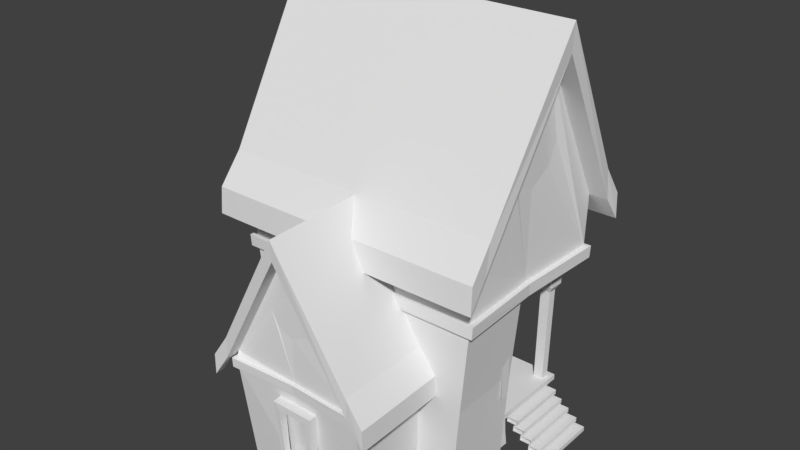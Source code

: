 # Source: house_assignment.blend  (saved by Blender 2.78.0; exported with 4.5.12 LTS)
import bpy
from mathutils import Matrix  # noqa: F401  (used for matrix-valued properties, if any)

bpy.ops.wm.read_factory_settings(use_empty=True)
scene = bpy.context.scene
scene.name = 'Scene'

# ---- collections
col_collection_1 = bpy.data.collections.new('Collection 1'); scene.collection.children.link(col_collection_1)

# ---- world
world_world = bpy.data.worlds.new('World'); scene.world = world_world
world_world.color = (0.05088, 0.05088, 0.05088)
world_world.use_sun_shadow = False
world_world.sun_shadow_jitter_overblur = 0.0
world_world.cycles.sampling_method = 'MANUAL'

# ---- meshes
me_cube_004 = bpy.data.meshes.new('Cube.004')
me_cube_004.from_pydata([(-0.9682, 0.0559, 0.0324), (-0.9923, 0.08195, 1.484), (0.4308, 0.1105, 0.03439), (0.4787, 0.0822, 1.484), (-0.9682, -1.597, -0.02814), (-0.9923, -1.721, 1.421), (0.4308, -1.649, -0.03003), (0.4787, -1.721, 1.421), (-0.3135, -0.08419, 0.02814), (-0.2567, 0.09457, 2.75), (-0.3143, -1.605, -0.02755), (-0.2567, -1.788, 2.706), (-0.9947, 0.08985, 1.274), (0.4811, 0.08999, 1.274), (0.4811, -1.716, 1.209), (-0.9947, -1.716, 1.208), (-0.2567, -1.775, 2.491), (-1.169, 0.09475, 1.235), (0.6557, 0.09496, 1.235), (-1.169, -1.718, 1.169), (0.6557, -1.718, 1.17), (-1.176, 0.1064, 1.013), (0.6627, 0.1096, 1.02), (0.6627, -1.718, 0.9529), (-1.176, -1.714, 0.9468), (-0.2741, -1.734, 2.058), (-0.2742, -1.711, 1.617), (-0.3992, -1.732, 1.996), (-0.5025, -1.726, 1.852), (-0.4405, -1.717, 1.698), (-0.0977, -1.713, 1.705), (-0.04255, -1.724, 1.856), (-0.1495, -1.731, 2.007), (0.4751, 0.1002, 1.221), (0.4748, -1.743, 1.154), (-0.9877, -1.743, 1.153), (-0.988, 0.09983, 1.22), (-0.274, -1.71, 1.153), (0.4747, 0.1037, 1.118), (0.4744, -1.738, 1.051), (-0.9872, -1.736, 1.048), (-0.2742, -1.706, 1.048), (-0.9875, 0.1021, 1.115), (0.5066, 0.1432, 1.22), (0.5064, -1.784, 1.15), (-1.019, -1.783, 1.15), (-1.019, 0.1428, 1.22), (-0.2745, -1.747, 1.151), (0.5061, 0.1464, 1.121), (0.5059, -1.779, 1.051), (-1.018, -1.777, 1.048), (-0.2746, -1.744, 1.049), (-1.018, 0.1448, 1.118), (-0.2567, -1.935, 2.702), (-0.9907, -1.86, 1.417), (0.4771, -1.86, 1.417), (0.4796, -1.856, 1.205), (-0.9932, -1.856, 1.205), (-0.2567, -1.92, 2.487), (0.654, -1.859, 1.166), (0.6614, -1.86, 0.9488), (-1.168, -1.859, 1.165), (-1.174, -1.856, 0.9431)], [], [(7, 11, 53, 55), (19, 24, 62, 61), (3, 7, 20, 18), (8, 10, 4, 0), (11, 9, 1, 5), (7, 3, 9, 11), (2, 6, 10, 8), (15, 16, 58, 57), (23, 20, 59, 60), (35, 15, 12, 36), (33, 13, 14, 34), (22, 18, 20, 23), (24, 19, 17, 21), (24, 15, 57, 62), (14, 13, 22, 23), (12, 15, 24, 21), (5, 1, 17, 19), (25, 27, 28, 29, 26), (26, 30, 31, 32, 25), (34, 37, 47, 44), (35, 36, 46, 45), (37, 35, 45, 47), (35, 37, 26, 29, 28, 27, 25, 16, 15), (37, 34, 14, 16, 25, 32, 31, 30, 26), (4, 40, 42, 0), (2, 38, 39, 6), (10, 41, 40, 4), (6, 39, 41, 10), (49, 44, 47, 51), (51, 47, 45, 50), (48, 43, 44, 49), (50, 45, 46, 52), (40, 41, 51, 50), (42, 40, 50, 52), (41, 39, 49, 51), (33, 34, 44, 43), (39, 38, 48, 49), (57, 54, 61, 62), (58, 53, 54, 57), (56, 55, 53, 58), (55, 56, 60, 59), (11, 5, 54, 53), (14, 23, 60, 56), (20, 7, 55, 59), (16, 14, 56, 58), (5, 19, 61, 54)])
me_cube_004.use_remesh_preserve_volume = False
me_cube_004.use_remesh_preserve_attributes = False
me_cube_004.use_mirror_vertex_groups = False
me_cube_004.update()
me_cube_003 = bpy.data.meshes.new('Cube.003')
me_cube_003.from_pydata([(-1.42, 0.8934, 1.363), (-1.333, 0.5953, 1.359), (-1.091, 0.3754, 1.361), (-0.7606, 0.2877, 1.366), (-0.4357, 0.3575, 1.359), (-0.205, 0.5649, 1.354), (-0.1238, 0.8583, 1.354), (-0.2089, 1.162, 1.36), (-0.4436, 1.391, 1.358), (-0.7646, 1.49, 1.362), (-1.09, 1.421, 1.359), (-1.333, 1.202, 1.364), (-1.433, 0.8989, 1.568), (-1.416, 0.5694, 1.567), (-1.141, 0.3246, 1.566), (-0.7642, 0.2261, 1.57), (-0.3941, 0.304, 1.564), (-0.2047, 0.5698, 1.559), (-0.1226, 0.864, 1.56), (-0.2094, 1.17, 1.565), (-0.4462, 1.402, 1.564), (-0.7705, 1.501, 1.567), (-1.099, 1.432, 1.564), (-1.344, 1.209, 1.569), (-1.386, 0.9051, 1.565), (-1.303, 0.6266, 1.562), (-1.075, 0.4203, 1.564), (-0.7646, 0.3381, 1.567), (-0.4588, 0.4023, 1.562), (-0.2408, 0.5956, 1.558), (-0.1639, 0.8702, 1.559), (-0.2449, 1.156, 1.564), (-0.466, 1.372, 1.563), (-0.7686, 1.464, 1.566), (-1.075, 1.4, 1.563), (-1.303, 1.195, 1.566), (-1.214, 0.9085, 1.743), (-1.154, 0.7072, 1.742), (-0.9916, 0.5583, 1.744), (-0.7702, 0.4991, 1.745), (-0.5515, 0.5443, 1.743), (-0.3945, 0.682, 1.741), (-0.3388, 0.8776, 1.741), (-0.3974, 1.081, 1.744), (-0.5563, 1.236, 1.745), (-0.7736, 1.3, 1.747), (-0.9928, 1.254, 1.746), (-1.155, 1.11, 1.747), (-1.048, 0.9025, 1.945), (-1.011, 0.7807, 1.943), (-0.9118, 0.69, 1.942), (-0.777, 0.6539, 1.941), (-0.6433, 0.6814, 1.94), (-0.5467, 0.7654, 1.94), (-0.5124, 0.8843, 1.941), (-0.5489, 1.007, 1.943), (-0.6466, 1.1, 1.945), (-0.7799, 1.138, 1.947), (-0.9136, 1.11, 1.948), (-1.012, 1.023, 1.947), (-0.7815, 0.8919, 2.024), (-0.7625, 0.8731, 1.371), (-0.1623, 0.7802, 0.6182), (-1.375, 0.822, 0.6242), (-0.4081, 1.395, 0.6221), (-1.122, 1.428, 0.6226), (-0.4082, 1.388, 0.5158), (-1.117, 1.421, 0.5163), (-0.1643, 0.7754, 0.5124), (-1.369, 0.818, 0.5175), (-0.4351, 1.364, 0.5075), (-1.088, 1.394, 0.508), (-0.2099, 0.7987, 0.5042), (-1.32, 0.8393, 0.5081), (-0.4355, 1.346, -0.0434), (-1.076, 1.373, -0.04334), (-0.2149, 0.7959, -0.04343), (-1.302, 0.8359, -0.0433), (-0.419, 1.31, 0.6024), (-0.4713, 1.364, 0.6018), (-0.4258, 1.348, 1.422), (-0.4804, 1.405, 1.422), (-0.9802, 1.402, 0.602), (-1.027, 1.344, 0.6025), (-1.016, 1.446, 1.422), (-1.065, 1.384, 1.422), (-1.258, 0.968, 0.6095), (-1.315, 0.9129, 0.6119), (-1.295, 1.003, 1.43), (-1.355, 0.9411, 1.433), (-0.2731, 0.9294, 0.607), (-0.2196, 0.8723, 0.6077), (-0.2918, 0.968, 1.427), (-0.235, 0.9064, 1.427), (-0.4252, 1.284, 0.61), (-0.4765, 1.337, 0.6093), (-0.4321, 1.322, 1.414), (-0.4856, 1.377, 1.413), (-0.9753, 1.374, 0.6096), (-1.021, 1.318, 0.61), (-1.01, 1.417, 1.414), (-1.058, 1.357, 1.414), (-1.248, 0.9467, 0.6169), (-1.304, 0.8928, 0.6193), (-1.285, 0.9805, 1.421), (-1.343, 0.9201, 1.424), (-0.2822, 0.9089, 0.6147), (-0.2298, 0.8531, 0.6154), (-0.3006, 0.9461, 1.418), (-0.2449, 0.8858, 1.419)], [], [(5, 17, 16, 4), (0, 12, 23, 11), (2, 14, 13, 1), (9, 21, 20, 8), (6, 18, 17, 5), (3, 15, 14, 2), (10, 22, 21, 9), (7, 19, 18, 6), (4, 16, 15, 3), (11, 23, 22, 10), (1, 13, 12, 0), (8, 20, 19, 7), (14, 15, 27, 26), (21, 22, 34, 33), (18, 19, 31, 30), (15, 16, 28, 27), (22, 23, 35, 34), (12, 13, 25, 24), (19, 20, 32, 31), (16, 17, 29, 28), (23, 12, 24, 35), (13, 14, 26, 25), (20, 21, 33, 32), (17, 18, 30, 29), (26, 27, 39, 38), (33, 34, 46, 45), (30, 31, 43, 42), (27, 28, 40, 39), (34, 35, 47, 46), (24, 25, 37, 36), (31, 32, 44, 43), (28, 29, 41, 40), (35, 24, 36, 47), (25, 26, 38, 37), (32, 33, 45, 44), (29, 30, 42, 41), (41, 42, 54, 53), (38, 39, 51, 50), (45, 46, 58, 57), (42, 43, 55, 54), (39, 40, 52, 51), (46, 47, 59, 58), (36, 37, 49, 48), (43, 44, 56, 55), (40, 41, 53, 52), (47, 36, 48, 59), (37, 38, 50, 49), (44, 45, 57, 56), (53, 54, 60), (50, 51, 60), (57, 58, 60), (54, 55, 60), (51, 52, 60), (58, 59, 60), (48, 49, 60), (55, 56, 60), (52, 53, 60), (59, 48, 60), (49, 50, 60), (56, 57, 60), (5, 4, 61), (0, 11, 61), (2, 1, 61), (9, 8, 61), (6, 5, 61), (3, 2, 61), (10, 9, 61), (7, 6, 61), (4, 3, 61), (11, 10, 61), (1, 0, 61), (8, 7, 61), (62, 64, 65, 63), (64, 66, 67, 65), (67, 66, 70, 71), (64, 62, 68, 66), (63, 65, 67, 69), (70, 72, 76, 74), (66, 68, 72, 70), (68, 69, 73, 72), (69, 67, 71, 73), (74, 76, 77, 75), (72, 73, 77, 76), (73, 71, 75, 77), (71, 70, 74, 75), (78, 79, 81, 80), (82, 83, 85, 84), (86, 87, 89, 88), (90, 92, 93, 91), (94, 96, 97, 95), (98, 100, 101, 99), (102, 104, 105, 103), (106, 107, 109, 108), (79, 95, 97, 81), (89, 87, 103, 105), (80, 96, 94, 78), (86, 88, 104, 102), (83, 82, 98, 99), (90, 91, 107, 106), (84, 85, 101, 100), (93, 92, 108, 109), (85, 83, 99, 101), (91, 93, 109, 107), (82, 84, 100, 98), (78, 94, 95, 79), (92, 90, 106, 108), (87, 86, 102, 103), (81, 97, 96, 80), (88, 89, 105, 104)])
me_cube_003.use_remesh_preserve_volume = False
me_cube_003.use_remesh_preserve_attributes = False
me_cube_003.use_mirror_vertex_groups = False
me_cube_003.update()
me_cube_002 = bpy.data.meshes.new('Cube.002')
me_cube_002.from_pydata([(-5.087, 0.1693, -1.615), (-5.123, 0.1534, -0.8727), (-5.123, 0.5995, -0.9591), (-5.09, 0.5683, -1.525), (-5.087, 0.6217, -1.608), (-5.123, 0.6529, -0.8767), (-5.123, 0.2068, -0.9551), (-5.09, 0.2226, -1.533), (-5.186, 0.5995, -0.9591), (-5.186, 0.6529, -0.8767), (-5.15, 0.1693, -1.615), (-5.186, 0.1534, -0.8727), (-5.153, 0.2226, -1.533), (-5.15, 0.6217, -1.608), (-5.153, 0.5683, -1.525), (-5.186, 0.2068, -0.9551), (-5.087, -0.6878, -1.926), (-5.115, -0.7337, -0.9818), (-5.116, -0.233, -1.124), (-5.043, -0.2567, -1.856), (-5.086, -0.2, -1.915), (-5.115, -0.1473, -0.9632), (-5.115, -0.6697, -1.116), (-5.043, -0.6301, -1.867), (-5.183, -0.233, -1.124), (-5.182, -0.1473, -0.9632), (-5.148, -0.6878, -1.926), (-5.182, -0.7337, -0.9818), (-5.103, -0.6301, -1.867), (-5.147, -0.2, -1.915), (-5.103, -0.2567, -1.856), (-5.182, -0.6697, -1.116), (-5.062, -0.6604, -2.01), (-5.065, -0.2162, -1.913), (-5.062, -0.219, -2.001), (-5.066, -0.6637, -1.923), (-5.193, -0.6604, -2.01), (-5.196, -0.6637, -1.923), (-5.193, -0.219, -2.002), (-5.195, -0.2161, -1.914), (-5.059, -0.6604, -2.078), (-5.059, -0.219, -2.069), (-5.19, -0.6604, -2.078), (-5.19, -0.219, -2.07), (-5.057, -0.6604, -2.141), (-5.057, -0.219, -2.132), (-5.188, -0.6604, -2.141), (-5.188, -0.219, -2.133), (-5.054, -0.6604, -2.21), (-5.054, -0.219, -2.202), (-5.186, -0.6604, -2.211), (-5.186, -0.219, -2.202), (-5.053, -0.6604, -2.301), (-5.053, -0.219, -2.292), (-5.185, -0.6604, -2.302), (-5.185, -0.219, -2.293), (-5.298, -0.6604, -2.011), (-5.298, -0.219, -2.002), (-5.296, -0.6604, -2.079), (-5.296, -0.219, -2.07), (-5.294, -0.6604, -2.142), (-5.294, -0.219, -2.134), (-5.292, -0.6604, -2.212), (-5.292, -0.219, -2.204), (-5.292, -0.6604, -2.303), (-5.292, -0.219, -2.294), (-5.39, -0.6604, -2.08), (-5.39, -0.219, -2.071), (-5.389, -0.6604, -2.143), (-5.389, -0.219, -2.135), (-5.388, -0.6604, -2.213), (-5.388, -0.219, -2.205), (-5.388, -0.6604, -2.304), (-5.388, -0.219, -2.295), (-5.478, -0.6604, -2.144), (-5.478, -0.219, -2.135), (-5.477, -0.6604, -2.214), (-5.477, -0.219, -2.205), (-5.477, -0.6604, -2.305), (-5.477, -0.219, -2.296), (-5.573, -0.6604, -2.214), (-5.573, -0.219, -2.206), (-5.573, -0.6604, -2.305), (-5.573, -0.219, -2.297), (-3.599, 0.1467, -1.928), (-3.573, 0.1156, -0.9213), (-3.572, 0.6278, -1.03), (-3.644, 0.5798, -1.803), (-3.599, 0.6356, -1.925), (-3.573, 0.7143, -0.9366), (-3.573, 0.19, -1.013), (-3.644, 0.2061, -1.808), (-3.505, 0.6278, -1.03), (-3.505, 0.7143, -0.9366), (-3.538, 0.1467, -1.928), (-3.505, 0.1156, -0.9213), (-3.584, 0.2061, -1.808), (-3.538, 0.6356, -1.925), (-3.584, 0.5798, -1.803), (-3.505, 0.19, -1.013), (-5.13, -0.7363, -0.9565), (-5.13, -0.6438, -0.7555), (-5.13, -0.2589, -0.8284), (-5.13, -0.2249, -0.9092), (-5.13, -0.1629, -0.9321), (-5.13, -0.2164, -0.7855), (-5.13, -0.591, -0.8065), (-5.13, -0.6675, -0.9198), (-5.212, -0.2589, -0.8284), (-5.212, -0.2164, -0.7856), (-5.212, -0.7363, -0.9565), (-5.212, -0.6438, -0.7555), (-5.212, -0.6675, -0.9198), (-5.212, -0.1628, -0.9323), (-5.212, -0.2248, -0.9093), (-5.212, -0.591, -0.8065), (-5.13, -0.43, -0.7375), (-5.13, -0.4318, -0.6857), (-5.212, -0.43, -0.7375), (-5.212, -0.4318, -0.6857), (-2.736, -0.1994, -1.554), (-2.736, -0.1014, -1.554), (-2.736, -0.2085, -1.092), (-2.736, -0.09231, -1.092), (-2.736, -0.1853, -1.079), (-2.736, -0.1156, -1.079), (-2.736, -0.174, -1.038), (-2.736, -0.1269, -1.038), (-2.736, -0.1504, -1.02), (-3.694, -1.767, -1.997), (-4.145, -1.765, -1.994), (-4.145, -1.671, -1.988), (-3.694, -1.672, -1.99), (-3.694, -1.767, -1.926), (-4.145, -1.765, -1.923), (-4.145, -1.671, -1.917), (-3.694, -1.672, -1.919), (-3.726, -1.76, -1.925), (-4.113, -1.759, -1.923), (-4.113, -1.678, -1.918), (-3.726, -1.679, -1.92), (-3.69, -1.792, -1.331), (-4.149, -1.79, -1.328), (-4.149, -1.67, -1.322), (-3.69, -1.671, -1.324), (-4.059, -1.76, -1.916), (-3.78, -1.761, -1.918), (-4.085, -1.79, -1.4), (-3.754, -1.791, -1.402), (-4.059, -1.696, -1.916), (-3.78, -1.697, -1.918), (-4.085, -1.703, -1.4), (-3.754, -1.704, -1.402), (-5.246, -0.4618, 0.4612), (-5.246, 0.5504, -0.07195), (-5.168, 0.5854, 0.5512), (-5.246, -0.4547, -0.07003), (-5.168, -0.4732, 0.5729), (-5.168, 0.5891, 0.4782), (-5.168, -0.4618, 0.4612), (-5.246, 0.5891, 0.4782), (-5.246, -0.4732, 0.5729), (-5.246, 0.5854, 0.5512), (-5.246, 0.5526, -0.145), (-5.168, -0.4526, -0.1431), (-5.168, 0.5526, -0.145), (-5.168, -0.4547, -0.07003), (-5.168, 0.5504, -0.07195), (-5.246, -0.4526, -0.1431), (-5.129, 0.5195, 0.4808), (-5.222, 0.5195, 0.4808), (-5.129, 0.4988, -0.08395), (-5.222, 0.4988, -0.08395), (-5.129, 0.4358, 0.4809), (-5.222, 0.4358, 0.4809), (-5.129, 0.4227, -0.08406), (-5.222, 0.4227, -0.08406), (-5.129, -0.3399, 0.4821), (-5.222, -0.3399, 0.4821), (-5.129, -0.3427, -0.08295), (-5.222, -0.3427, -0.08295), (-5.129, -0.4138, 0.4798), (-5.222, -0.4138, 0.4798), (-5.129, -0.41, -0.08531), (-5.222, -0.41, -0.08531), (-5.129, 0.07199, 0.471), (-5.222, 0.07199, 0.471), (-5.129, 0.06056, -0.09391), (-5.222, 0.06056, -0.09391), (-5.129, 0.01397, 0.4702), (-5.222, 0.01397, 0.4702), (-5.129, 0.007745, -0.09487), (-5.222, 0.007745, -0.09487), (-5.126, -0.3567, 0.1371), (-5.205, -0.3567, 0.1371), (-5.126, 0.4415, 0.1427), (-5.205, 0.4415, 0.1427), (-5.126, -0.354, 0.09218), (-5.205, -0.354, 0.09218), (-5.126, 0.4442, 0.1019), (-5.205, 0.4442, 0.1019)], [], [(5, 1, 6, 2), (0, 4, 3, 7), (10, 12, 14, 13), (9, 8, 15, 11), (4, 5, 2, 3), (1, 0, 7, 6), (13, 14, 8, 9), (11, 15, 12, 10), (2, 8, 14, 3), (6, 15, 8, 2), (1, 11, 10, 0), (0, 10, 13, 4), (7, 12, 15, 6), (3, 14, 12, 7), (5, 9, 11, 1), (4, 13, 9, 5), (21, 17, 22, 18), (16, 20, 19, 23), (26, 28, 30, 29), (25, 24, 31, 27), (20, 21, 18, 19), (17, 16, 23, 22), (29, 30, 24, 25), (27, 31, 28, 26), (18, 24, 30, 19), (22, 31, 24, 18), (17, 27, 26, 16), (16, 26, 29, 20), (23, 28, 31, 22), (19, 30, 28, 23), (21, 25, 27, 17), (20, 29, 25, 21), (32, 34, 33, 35), (36, 37, 39, 38), (32, 36, 42, 40), (33, 39, 37, 35), (33, 34, 38, 39), (35, 37, 36, 32), (40, 42, 46, 44), (43, 47, 61, 59), (34, 32, 40, 41), (38, 34, 41, 43), (45, 44, 48, 49), (41, 40, 44, 45), (43, 41, 45, 47), (55, 54, 64, 65), (51, 49, 53, 55), (47, 45, 49, 51), (42, 36, 56, 58), (44, 46, 50, 48), (52, 54, 55, 53), (54, 50, 62, 64), (48, 50, 54, 52), (49, 48, 52, 53), (56, 57, 59, 58), (64, 62, 70, 72), (60, 58, 66, 68), (62, 60, 68, 70), (47, 51, 63, 61), (46, 42, 58, 60), (51, 55, 65, 63), (36, 38, 57, 56), (50, 46, 60, 62), (38, 43, 59, 57), (66, 67, 69, 68), (73, 72, 78, 79), (72, 70, 76, 78), (58, 59, 67, 66), (65, 64, 72, 73), (61, 63, 71, 69), (59, 61, 69, 67), (63, 65, 73, 71), (74, 75, 77, 76), (78, 76, 80, 82), (69, 71, 77, 75), (68, 69, 75, 74), (71, 73, 79, 77), (70, 68, 74, 76), (80, 81, 83, 82), (79, 78, 82, 83), (77, 79, 83, 81), (76, 77, 81, 80), (89, 86, 90, 85), (84, 91, 87, 88), (94, 97, 98, 96), (93, 95, 99, 92), (88, 87, 86, 89), (85, 90, 91, 84), (97, 93, 92, 98), (95, 94, 96, 99), (86, 87, 98, 92), (90, 86, 92, 99), (85, 84, 94, 95), (84, 88, 97, 94), (91, 90, 99, 96), (87, 91, 96, 98), (89, 85, 95, 93), (88, 89, 93, 97), (117, 101, 106, 116), (100, 104, 103, 107), (110, 112, 114, 113), (119, 118, 115, 111), (104, 105, 102, 103), (101, 100, 107, 106), (113, 114, 108, 109), (111, 115, 112, 110), (102, 108, 114, 103), (116, 118, 108, 102), (101, 111, 110, 100), (100, 110, 113, 104), (107, 112, 115, 106), (103, 114, 112, 107), (117, 119, 111, 101), (104, 113, 109, 105), (105, 109, 119, 117), (106, 115, 118, 116), (109, 108, 118, 119), (105, 117, 116, 102), (120, 121, 123, 122), (122, 123, 125, 124), (124, 125, 127, 128, 126), (130, 131, 132, 129), (135, 134, 138, 139), (129, 132, 136, 133), (130, 129, 133, 134), (131, 130, 134, 135), (132, 131, 135, 136), (136, 135, 139, 140), (133, 136, 140, 137), (134, 133, 137, 138), (142, 141, 144, 143), (137, 140, 144, 141), (141, 142, 147, 148), (139, 138, 142, 143), (147, 145, 149, 151), (142, 138, 145, 147), (138, 137, 146, 145), (137, 141, 148, 146), (148, 147, 151, 152), (146, 148, 152, 150), (145, 146, 150, 149), (161, 157, 155, 162), (162, 160, 153, 161), (162, 155, 158, 160), (160, 158, 159, 153), (163, 165, 164, 168), (154, 167, 165, 163), (154, 163, 168, 156), (156, 166, 167, 154), (168, 164, 166, 156), (167, 166, 164, 165), (153, 159, 157, 161), (155, 157, 159, 158), (170, 169, 171, 172), (174, 176, 175, 173), (169, 173, 175, 171), (171, 175, 176, 172), (172, 176, 174, 170), (170, 174, 173, 169), (178, 177, 179, 180), (182, 184, 183, 181), (177, 181, 183, 179), (179, 183, 184, 180), (180, 184, 182, 178), (178, 182, 181, 177), (186, 185, 187, 188), (190, 192, 191, 189), (185, 189, 191, 187), (187, 191, 192, 188), (188, 192, 190, 186), (186, 190, 189, 185), (194, 193, 195, 196), (198, 200, 199, 197), (193, 197, 199, 195), (195, 199, 200, 196), (196, 200, 198, 194), (194, 198, 197, 193)])
me_cube_002.use_remesh_preserve_volume = False
me_cube_002.use_remesh_preserve_attributes = False
me_cube_002.use_mirror_vertex_groups = False
me_cube_002.update()
me_cube_001 = bpy.data.meshes.new('Cube.001')
me_cube_001.from_pydata([(-1.394, -0.8433, -0.01955), (-1.543, -0.8821, 2.748), (-1.469, 0.8342, -0.04478), (-1.544, 0.9731, 2.748), (0.8475, -0.8433, -0.0195), (1.003, -0.8821, 2.748), (0.1318, -0.02408, 1.756), (0.9995, 0.9731, 2.749), (-1.29, -0.06805, -0.04333), (-1.587, 0.1001, 4.364), (0.8596, -0.0689, -0.04337), (1.052, 0.1001, 4.364), (-1.546, -0.937, 2.429), (-1.548, 1.01, 2.421), (1.002, 1.01, 2.422), (1.006, -0.937, 2.429), (1.039, 0.1001, 4.085), (-1.575, 0.1001, 4.085), (-1.552, -1.123, 2.439), (-1.553, 1.178, 2.44), (1.011, -1.123, 2.439), (1.007, 1.178, 2.44), (-1.557, -1.141, 2.162), (-1.563, 1.177, 2.17), (1.015, 1.177, 2.17), (1.014, -1.141, 2.162), (0.9955, 0.0655, 3.488), (0.9768, 0.03975, 2.818), (0.9951, -0.1149, 3.395), (0.9907, -0.2701, 3.175), (0.9825, -0.191, 2.941), (0.9754, 0.2943, 2.951), (0.9876, 0.3807, 3.18), (0.9921, 0.2389, 3.411), (-1.545, 0.9491, 1.908), (1.023, 0.9487, 1.908), (1.028, -0.8952, 1.907), (-1.504, 0.02287, 1.909), (-1.543, -0.8956, 1.907), (0.9786, 0.02253, 1.898), (-1.545, 0.9397, 1.78), (1.021, 0.9393, 1.781), (1.023, -0.8851, 1.777), (0.9788, 0.0161, 1.769), (-1.504, 0.01649, 1.779), (-1.541, -0.8855, 1.777), (-1.605, 0.9875, 1.906), (1.081, 0.9872, 1.906), (1.085, -0.9202, 1.905), (-1.554, 0.02249, 1.907), (-1.603, -0.9353, 1.905), (1.031, 0.0219, 1.897), (-1.604, 0.9782, 1.783), (1.078, 0.9779, 1.783), (1.08, -0.9245, 1.779), (1.031, 0.01571, 1.773), (-1.553, 0.01631, 1.782), (-1.601, -0.9247, 1.779), (-1.745, -0.935, 2.43), (-1.741, -0.88, 2.75), (-1.794, 0.1001, 4.364), (-1.743, 0.9712, 2.75), (1.259, 0.1001, 4.364), (1.201, -0.88, 2.75), (1.197, 0.9712, 2.75), (-1.747, 1.008, 2.423), (1.2, 1.008, 2.423), (1.204, -0.935, 2.43), (1.244, 0.1001, 4.085), (-1.78, 0.1001, 4.085), (-1.758, -1.14, 2.163), (-1.752, -1.121, 2.441), (-1.753, 1.176, 2.441), (-1.765, 1.176, 2.171), (1.206, 1.176, 2.441), (1.217, 1.176, 2.171), (1.211, -1.121, 2.441), (1.216, -1.14, 2.163), (-1.065, 0.02893, -0.00252), (-1.094, 0.084, 1.656), (-1.097, 0.08939, 1.416), (-1.293, 0.09434, 1.372), (-1.3, 0.1038, 1.118), (-1.089, 0.09989, 1.355), (-1.088, 0.1007, 1.234), (-1.124, 0.1491, 1.354), (-1.123, 0.1496, 1.237), (-0.9512, -0.08478, 1.246), (-0.9491, -0.08987, 1.453), (0.481, -0.08464, 1.246), (-0.2328, -0.06516, 2.492), (-1.127, -0.07052, 0.9879), (-1.121, -0.07976, 1.207), (0.9715, -0.01726, 1.75), (0.1023, 0.8342, -0.04379), (1.018, 0.9181, 1.757), (0.1184, 0.9122, 1.742), (0.05454, -0.06846, -0.04238), (-0.2653, -0.8433, -0.01845), (0.8564, 0.71, 1.755), (0.6515, 0.715, 1.752), (0.6515, 0.8771, 1.753), (0.8646, 0.8718, 1.756), (0.8514, 0.7117, 1.467), (0.666, 0.7164, 1.465), (0.666, 0.8638, 1.466), (0.8587, 0.8588, 1.468), (0.813, 0.7387, 1.397), (0.7051, 0.7414, 1.396), (0.705, 0.8273, 1.396), (0.8172, 0.8243, 1.398), (0.8176, 0.727, -0.05426), (0.6897, 0.7304, -0.05626), (0.6895, 0.8326, -0.05601), (0.8225, 0.8289, -0.05394), (0.861, -0.05381, 0.3842), (0.8587, 0.8667, 0.3839), (0.05856, -0.05381, 0.3851), (0.05672, 0.8667, 0.3849), (0.861, -0.05381, 0.3265), (0.8587, 0.8667, 0.3261), (0.05847, -0.05381, 0.3274), (0.05662, 0.8667, 0.3271), (0.7036, 0.8011, 0.4373), (0.8057, 0.7171, 0.4386), (0.8096, 0.7982, 0.439), (0.7039, 0.7198, 0.437), (0.815, 0.1011, -0.05671), (0.7896, 0.09139, 0.3204), (0.8151, -0.01487, -0.05338), (0.7897, 0.01639, 0.3226), (0.6722, 0.1011, -0.05646), (0.6974, 0.09139, 0.3206), (0.6723, -0.01487, -0.05313), (0.6974, 0.01639, 0.3227), (0.8022, 0.09461, 0.08303), (0.8022, -0.0003846, 0.08576), (0.6852, 0.09461, 0.08324), (0.6853, -0.0003846, 0.08596), (0.9565, 0.06252, 0.248), (0.9564, 0.06509, 0.2966), (0.8369, 0.06252, 0.2482), (0.8369, 0.06509, 0.2968), (0.9546, 0.7537, 0.2478), (0.9546, 0.7563, 0.2963), (0.835, 0.7537, 0.248), (0.835, 0.7563, 0.2965), (1.03, 0.06252, 0.168), (1.03, 0.06509, 0.2166), (0.9105, 0.06252, 0.1682), (0.9104, 0.06509, 0.2168), (1.028, 0.7537, 0.1677), (1.028, 0.7563, 0.2163), (0.9086, 0.7537, 0.1679), (0.9085, 0.7563, 0.2165), (1.118, 0.06252, 0.09819), (1.118, 0.06509, 0.1468), (0.9982, 0.06252, 0.09842), (0.9981, 0.06509, 0.147), (1.116, 0.7537, 0.09794), (1.116, 0.7563, 0.1465), (0.9963, 0.7537, 0.09816), (0.9963, 0.7563, 0.1467), (1.217, 0.06252, 0.0258), (1.217, 0.06509, 0.07439), (1.097, 0.06252, 0.02603), (1.097, 0.06509, 0.07462), (1.215, 0.7537, 0.02556), (1.215, 0.7563, 0.07415), (1.095, 0.7537, 0.02578), (1.095, 0.7563, 0.07437), (1.313, 0.06252, -0.044), (1.313, 0.06509, 0.004592), (1.193, 0.06252, -0.04377), (1.193, 0.06509, 0.004822), (1.311, 0.7537, -0.04423), (1.311, 0.7563, 0.004359), (1.191, 0.7537, -0.04401), (1.191, 0.7563, 0.004577), (0.9075, -0.04351, 0.9038), (-1.464, -0.8612, 0.9103), (-1.495, 0.8758, 0.8926), (0.1052, 0.8621, 0.9229), (0.9319, -0.861, 0.9103), (-1.399, -0.02425, 0.8945), (0.09383, -0.04783, 0.8908)], [(83, 80), (83, 85), (78, 84), (86, 85), (84, 86), (87, 90), (90, 89)], [(7, 11, 62, 64), (20, 25, 77, 76), (12, 22, 70, 58), (3, 7, 21, 19), (8, 97, 98, 0), (11, 9, 1, 5), (7, 3, 9, 11), (96, 6, 185, 182), (15, 16, 68, 67), (24, 21, 74, 75), (38, 12, 17, 37), (38, 37, 49, 50), (36, 15, 12, 38), (44, 45, 57, 56), (34, 13, 14, 35), (37, 17, 13, 34), (23, 19, 21, 24), (25, 20, 18, 22), (25, 15, 67, 77), (1, 9, 60, 59), (14, 13, 23, 24), (12, 15, 25, 22), (19, 23, 73, 72), (5, 1, 18, 20), (26, 28, 29, 30, 27), (27, 31, 32, 33, 26), (35, 39, 51, 47), (40, 44, 56, 52), (36, 38, 50, 48), (39, 36, 48, 51), (0, 180, 184, 8), (36, 39, 27, 30, 29, 28, 26, 16, 15), (39, 35, 14, 16, 26, 33, 32, 31, 27), (4, 183, 180, 0, 98), (2, 181, 182, 94), (8, 184, 181, 2), (10, 179, 183, 4), (96, 95, 102, 101, 100, 93, 6), (53, 47, 51, 55), (55, 51, 48, 54), (56, 49, 46, 52), (52, 46, 47, 53), (54, 48, 50, 57), (57, 50, 49, 56), (42, 43, 55, 54), (37, 34, 46, 49), (45, 42, 54, 57), (43, 41, 53, 55), (34, 35, 47, 46), (41, 40, 52, 53), (69, 60, 61, 65), (67, 63, 76, 77), (68, 62, 63, 67), (66, 64, 62, 68), (58, 59, 60, 69), (59, 58, 70, 71), (65, 61, 72, 73), (64, 66, 75, 74), (18, 1, 59, 71), (11, 5, 63, 62), (13, 17, 69, 65), (23, 13, 65, 73), (9, 3, 61, 60), (22, 18, 71, 70), (14, 24, 75, 66), (21, 7, 64, 74), (17, 12, 58, 69), (3, 19, 72, 61), (16, 14, 66, 68), (5, 20, 76, 63), (80, 82, 91, 87), (88, 87, 91, 92), (81, 79, 88, 92), (82, 81, 92, 91), (6, 93, 179, 185), (93, 95, 41, 43), (98, 97, 10, 4), (105, 106, 110, 109), (93, 100, 99, 102, 95), (102, 99, 103, 106), (100, 101, 105, 104), (101, 102, 106, 105), (99, 100, 104, 103), (124, 126, 112, 111), (103, 104, 108, 107), (106, 103, 107, 110), (104, 105, 109, 108), (114, 111, 112, 113), (125, 124, 111, 114), (126, 123, 113, 112), (123, 125, 114, 113), (115, 116, 118, 117), (119, 121, 122, 120), (116, 120, 122, 118), (115, 119, 120, 116), (117, 121, 119, 115), (118, 122, 121, 117), (107, 108, 126, 124), (108, 109, 123, 126), (109, 110, 125, 123), (110, 107, 124, 125), (135, 136, 129, 127), (137, 131, 133, 138), (130, 128, 132, 134), (136, 130, 134, 138), (127, 129, 133, 131), (135, 127, 131, 137), (128, 135, 137, 132), (129, 136, 138, 133), (132, 137, 138, 134), (128, 130, 136, 135), (140, 139, 143, 144), (140, 142, 146, 144), (141, 142, 146, 145), (139, 141, 145, 143), (148, 147, 151, 152), (148, 150, 154, 152), (149, 150, 154, 153), (147, 149, 153, 151), (156, 155, 159, 160), (156, 158, 162, 160), (157, 158, 162, 161), (155, 157, 161, 159), (164, 163, 167, 168), (164, 166, 170, 168), (165, 166, 170, 169), (163, 165, 169, 167), (172, 171, 175, 176), (172, 174, 178, 176), (173, 174, 178, 177), (171, 173, 177, 175), (182, 181, 40, 41, 95, 96), (182, 185, 97, 94), (181, 184, 44, 40), (183, 179, 93, 43, 42), (180, 183, 42, 45), (185, 179, 10, 97), (184, 180, 45, 44)])
me_cube_001.use_remesh_preserve_volume = False
me_cube_001.use_remesh_preserve_attributes = False
me_cube_001.use_mirror_vertex_groups = False
me_cube_001.update()

# ---- objects
ob_cube_003 = bpy.data.objects.new('Cube.003', me_cube_004)
ob_cube_002 = bpy.data.objects.new('Cube.002', me_cube_003)
ob_cube_001 = bpy.data.objects.new('Cube.001', me_cube_002)
ob_cube = bpy.data.objects.new('Cube', me_cube_001)

# ---- transforms, parenting, visibility, modifiers, constraints
ob_cube_003.location = (-8.501e-18, -0.002867, -0.03829)
ob_cube_003.lineart.crease_threshold = 0.0
ob_cube_002.location = (-8.501e-18, -0.002867, -0.03829)
ob_cube_002.lineart.crease_threshold = 0.0
ob_cube_001.location = (3.664, -0.002868, 2.202)
ob_cube_001.lineart.crease_threshold = 0.0
ob_cube.location = (-8.501e-18, -0.002867, -0.03829)
ob_cube.lineart.crease_threshold = 0.0

# ---- collection membership
col_collection_1.objects.link(ob_cube_003)
col_collection_1.objects.link(ob_cube_002)
col_collection_1.objects.link(ob_cube_001)
col_collection_1.objects.link(ob_cube)

# ---- scene / render settings (as saved in the file)
scene.frame_start = 1; scene.frame_end = 250; scene.frame_set(0)
scene.render.engine = 'BLENDER_EEVEE_NEXT'
scene.render.resolution_percentage = 50
scene.render.dither_intensity = 0.0
scene.cycles.use_denoising = False
scene.cycles.samples = 128
scene.cycles.sampling_pattern = 'TABULATED_SOBOL'
scene.cycles.light_sampling_threshold = 0.0
scene.cycles.use_adaptive_sampling = False
scene.cycles.use_light_tree = False
scene.cycles.blur_glossy = 0.0
scene.cycles.sample_clamp_indirect = 0.0
scene.view_settings.view_transform = 'Standard'
bpy.context.view_layer.update()

# ---- added for rendering (the .blend has no active camera and no usable light): camera, sun
cam_auto = bpy.data.cameras.new('AutoCamera')
cam_auto.lens = 50.0
cam_auto.sensor_width = 36.0
cam_auto.clip_end = 1000.0
ob_auto_camera = bpy.data.objects.new('AutoCamera', cam_auto)
scene.collection.objects.link(ob_auto_camera)
ob_auto_camera.location = (5.68371, -7.39798, 6.8967)
ob_auto_camera.rotation_euler = (1.09748, -7.21219e-08, 0.694738)
scene.camera = ob_auto_camera
light_auto_sun = bpy.data.lights.new('AutoSun', 'SUN')
light_auto_sun.energy = 3.0
light_auto_sun.angle = 0.0523599
ob_auto_sun = bpy.data.objects.new('AutoSun', light_auto_sun)
scene.collection.objects.link(ob_auto_sun)
ob_auto_sun.rotation_euler = (0.872665, 0.174533, 0.523599)
bpy.context.view_layer.update()
